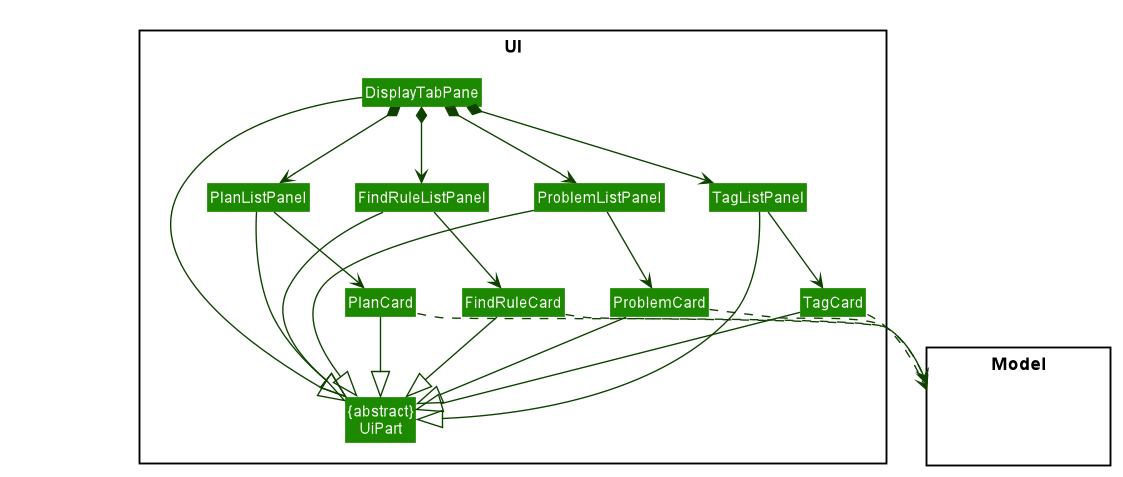

The diagram above was rendered by PlantUML. Its source (embedded in the PNG):
@startuml









skinparam BackgroundColor #FFFFFFF

skinparam Shadowing false

skinparam Class {
    FontColor #FFFFFF
    BorderThickness 1
    BorderColor #FFFFFF
    StereotypeFontColor #FFFFFF
    FontName Arial
}

skinparam Actor {
    BorderColor #000000
    Color #000000
    FontName Arial
}

skinparam Sequence {
    MessageAlign center
    BoxFontSize 15
    BoxPadding 0
    BoxFontColor #FFFFFF
    FontName Arial
}

skinparam Participant {
    FontColor #FFFFFFF
    Padding 20
}

skinparam MinClassWidth 50
skinparam ParticipantPadding 10
skinparam Shadowing false
skinparam DefaultTextAlignment center
skinparam packageStyle Rectangle

hide footbox
hide members
hide circle
skinparam arrowThickness 1.1
skinparam arrowColor #0E4100
skinparam classBackgroundColor #1D8900

package UI <<Rectangle>>{
Class "{abstract}\nUiPart" as UiPart
Class DisplayTabPane
Class FindRuleListPanel
Class FindRuleCard
Class ProblemListPanel
Class ProblemCard
Class PlanListPanel
Class PlanCard
Class TagListPanel
Class TagCard
}

package Model <<Rectangle>> {
Class HiddenModel #FFFFFF
}

Class HiddenOutside #FFFFFF

DisplayTabPane *-down-> FindRuleListPanel
DisplayTabPane *-down-> ProblemListPanel
DisplayTabPane *-down-> PlanListPanel
DisplayTabPane *-down-> TagListPanel

FindRuleListPanel -down-> FindRuleCard
ProblemListPanel -down-> ProblemCard
PlanListPanel -down-> PlanCard
TagListPanel -down-> TagCard

DisplayTabPane --|> UiPart
FindRuleListPanel --|> UiPart
FindRuleCard --|> UiPart
ProblemListPanel --|> UiPart
ProblemCard --|> UiPart
PlanListPanel --|> UiPart
PlanCard --|> UiPart
TagListPanel --|> UiPart
TagCard --|> UiPart

FindRuleCard ..> Model
ProblemCard ..> Model
PlanCard ..> Model
TagCard ..> Model
@enduml